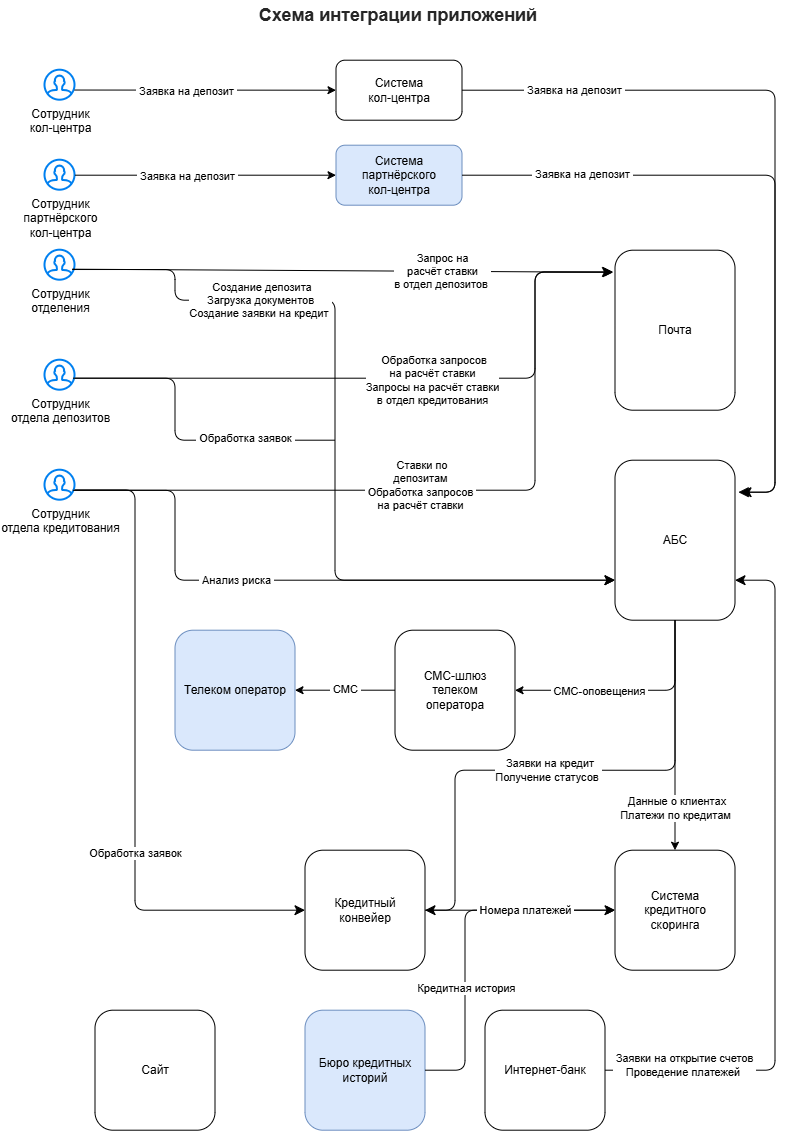

The diagram above was exported from draw.io. Its source (the exported page's mxGraphModel, read from the mxfile embedded in the PNG):
<mxGraphModel dx="911" dy="607" grid="1" gridSize="10" guides="1" tooltips="1" connect="1" arrows="1" fold="1" page="1" pageScale="1" pageWidth="827" pageHeight="1169" math="0" shadow="0">
  <root>
    <mxCell id="0" />
    <mxCell id="1" parent="0" />
    <mxCell id="Pdw7UdaToIEZHgbjSGxy-1" parent="1" style="rounded=1;whiteSpace=wrap;html=1;" value="Почта" vertex="1">
      <mxGeometry height="160" width="120" x="630" y="270" as="geometry" />
    </mxCell>
    <mxCell id="A7iKeB0L3wcgosU__8w9-1" parent="1" style="html=1;verticalLabelPosition=bottom;align=center;labelBackgroundColor=#ffffff;verticalAlign=top;strokeWidth=2;strokeColor=#0080F0;shadow=0;dashed=0;shape=mxgraph.ios7.icons.user;" value="Сотрудник&lt;div&gt;отдела&amp;nbsp;&lt;span style=&quot;background-color: light-dark(rgb(255, 255, 255), rgb(18, 18, 18)); color: light-dark(rgb(0, 0, 0), rgb(255, 255, 255));&quot;&gt;кредитования&lt;/span&gt;&lt;/div&gt;" vertex="1">
      <mxGeometry height="30" width="30" x="60" y="490" as="geometry" />
    </mxCell>
    <mxCell id="WxHDubVD9BCFEyxsLFPT-1" parent="1" style="html=1;verticalLabelPosition=bottom;align=center;labelBackgroundColor=#ffffff;verticalAlign=top;strokeWidth=2;strokeColor=#0080F0;shadow=0;dashed=0;shape=mxgraph.ios7.icons.user;" value="Сотрудник&lt;div&gt;кол-центра&lt;/div&gt;" vertex="1">
      <mxGeometry height="30" width="30" x="60" y="90" as="geometry" />
    </mxCell>
    <mxCell id="fYcWZk1FMO2RIbVKt8NH-1" parent="1" style="html=1;verticalLabelPosition=bottom;align=center;labelBackgroundColor=#ffffff;verticalAlign=top;strokeWidth=2;strokeColor=#0080F0;shadow=0;dashed=0;shape=mxgraph.ios7.icons.user;" value="Сотрудник&lt;div&gt;отдела&amp;nbsp;&lt;span style=&quot;background-color: light-dark(rgb(255, 255, 255), rgb(18, 18, 18)); color: light-dark(rgb(0, 0, 0), rgb(255, 255, 255));&quot;&gt;депозитов&lt;/span&gt;&lt;/div&gt;" vertex="1">
      <mxGeometry height="30" width="30" x="60" y="380" as="geometry" />
    </mxCell>
    <mxCell id="ZbUp6e-hU2A5c05wktgN-1" parent="1" style="html=1;verticalLabelPosition=bottom;align=center;labelBackgroundColor=#ffffff;verticalAlign=top;strokeWidth=2;strokeColor=#0080F0;shadow=0;dashed=0;shape=mxgraph.ios7.icons.user;" value="Сотрудник&lt;div&gt;отделения&lt;/div&gt;" vertex="1">
      <mxGeometry height="30" width="30" x="60" y="270" as="geometry" />
    </mxCell>
    <mxCell id="P7LoDczrSAyKmz17For4-2" edge="1" parent="1" style="edgeStyle=elbowEdgeStyle;elbow=horizontal;endArrow=classic;html=1;curved=0;rounded=1;endSize=8;startSize=8;entryX=-0.014;entryY=0.137;entryDx=0;entryDy=0;entryPerimeter=0;" target="Pdw7UdaToIEZHgbjSGxy-1" value="">
      <mxGeometry height="50" relative="1" width="50" as="geometry">
        <Array as="points">
          <mxPoint x="550" y="230" />
        </Array>
        <mxPoint x="90" y="398" as="sourcePoint" />
        <mxPoint x="260" y="230" as="targetPoint" />
      </mxGeometry>
    </mxCell>
    <mxCell id="30A4TdCLh-TTEaTLpWN9-1" connectable="0" parent="P7LoDczrSAyKmz17For4-2" style="edgeLabel;html=1;align=center;verticalAlign=middle;resizable=0;points=[];" value="&amp;nbsp;Обработка запросов&lt;div&gt;на расчёт ставки&lt;br&gt;Запросы на расчёт ставки&lt;/div&gt;&lt;div&gt;в отдел кредитования&lt;/div&gt;" vertex="1">
      <mxGeometry relative="1" x="-0.3275" as="geometry">
        <mxPoint x="140" y="2" as="offset" />
      </mxGeometry>
    </mxCell>
    <mxCell id="ClkITA_ySevQa4i1QzSE-1" edge="1" parent="1" source="ZbUp6e-hU2A5c05wktgN-1" style="endArrow=classic;html=1;rounded=0;entryX=-0.017;entryY=0.138;entryDx=0;entryDy=0;exitX=0.9;exitY=0.633;exitDx=0;exitDy=0;exitPerimeter=0;entryPerimeter=0;" target="Pdw7UdaToIEZHgbjSGxy-1" value="">
      <mxGeometry height="50" relative="1" width="50" as="geometry">
        <mxPoint x="360" y="330" as="sourcePoint" />
        <mxPoint x="410" y="280" as="targetPoint" />
      </mxGeometry>
    </mxCell>
    <mxCell id="ClkITA_ySevQa4i1QzSE-2" connectable="0" parent="ClkITA_ySevQa4i1QzSE-1" style="edgeLabel;html=1;align=center;verticalAlign=middle;resizable=0;points=[];labelBackgroundColor=default;" value="&amp;nbsp;Запрос на&amp;nbsp;&lt;div&gt;расчёт ставки&lt;/div&gt;&lt;div&gt;&lt;span style=&quot;color: light-dark(rgb(0, 0, 0), rgb(255, 255, 255));&quot;&gt;в отдел депозитов&amp;nbsp;&lt;/span&gt;&lt;/div&gt;" vertex="1">
      <mxGeometry relative="1" x="-0.0609" y="1" as="geometry">
        <mxPoint x="116" y="1" as="offset" />
      </mxGeometry>
    </mxCell>
    <mxCell id="30A4TdCLh-TTEaTLpWN9-2" edge="1" parent="1" source="A7iKeB0L3wcgosU__8w9-1" style="edgeStyle=elbowEdgeStyle;elbow=horizontal;endArrow=classic;html=1;curved=0;rounded=1;endSize=8;startSize=8;exitX=0.978;exitY=0.667;exitDx=0;exitDy=0;exitPerimeter=0;entryX=-0.021;entryY=0.136;entryDx=0;entryDy=0;entryPerimeter=0;" target="Pdw7UdaToIEZHgbjSGxy-1" value="">
      <mxGeometry height="50" relative="1" width="50" as="geometry">
        <Array as="points">
          <mxPoint x="550" y="270" />
        </Array>
        <mxPoint x="240" y="350" as="sourcePoint" />
        <mxPoint x="620" y="189.4" as="targetPoint" />
      </mxGeometry>
    </mxCell>
    <mxCell id="tw36tXCH8SYM1WD54icX-1" connectable="0" parent="30A4TdCLh-TTEaTLpWN9-2" style="edgeLabel;html=1;align=center;verticalAlign=middle;resizable=0;points=[];" value="&amp;nbsp;Ставки по&lt;div&gt;&amp;nbsp;депозитам&lt;span style=&quot;color: light-dark(rgb(0, 0, 0), rgb(255, 255, 255));&quot;&gt;&amp;nbsp;&lt;/span&gt;&lt;/div&gt;&lt;div&gt;&amp;nbsp;Обработка запросов&amp;nbsp;&lt;/div&gt;&lt;div&gt;на расчёт ставки&lt;/div&gt;" vertex="1">
      <mxGeometry relative="1" x="-0.5454" as="geometry">
        <mxPoint x="174" y="-5" as="offset" />
      </mxGeometry>
    </mxCell>
    <mxCell id="f4wuJcf_mBzEm8q6jUUG-1" parent="1" style="rounded=1;whiteSpace=wrap;html=1;" value="АБС" vertex="1">
      <mxGeometry height="160" width="120" x="630" y="480" as="geometry" />
    </mxCell>
    <mxCell id="ZbpEN5cEMcgbf8dIWR6K-1" edge="1" parent="1" style="edgeStyle=elbowEdgeStyle;elbow=horizontal;endArrow=classic;html=1;curved=0;rounded=1;endSize=8;startSize=8;entryX=0;entryY=0.75;entryDx=0;entryDy=0;" target="f4wuJcf_mBzEm8q6jUUG-1" value="">
      <mxGeometry height="50" relative="1" width="50" as="geometry">
        <Array as="points">
          <mxPoint x="350" y="420" />
        </Array>
        <mxPoint x="220" y="320" as="sourcePoint" />
        <mxPoint x="390" y="420" as="targetPoint" />
      </mxGeometry>
    </mxCell>
    <mxCell id="ZbpEN5cEMcgbf8dIWR6K-2" edge="1" parent="1" source="fYcWZk1FMO2RIbVKt8NH-1" style="edgeStyle=elbowEdgeStyle;elbow=horizontal;endArrow=none;html=1;curved=0;rounded=1;endSize=8;startSize=8;endFill=0;exitX=0.933;exitY=0.6;exitDx=0;exitDy=0;exitPerimeter=0;" value="">
      <mxGeometry height="50" relative="1" width="50" as="geometry">
        <Array as="points">
          <mxPoint x="190" y="390" />
        </Array>
        <mxPoint x="140" y="380" as="sourcePoint" />
        <mxPoint x="350" y="460" as="targetPoint" />
      </mxGeometry>
    </mxCell>
    <mxCell id="THqjkYlTafrpOd5EO0Wy-1" connectable="0" parent="ZbpEN5cEMcgbf8dIWR6K-2" style="edgeLabel;html=1;align=center;verticalAlign=middle;resizable=0;points=[];" value="&amp;nbsp;Обработка заявок&amp;nbsp;" vertex="1">
      <mxGeometry relative="1" x="0.4426" y="2" as="geometry">
        <mxPoint as="offset" />
      </mxGeometry>
    </mxCell>
    <mxCell id="ZbpEN5cEMcgbf8dIWR6K-3" edge="1" parent="1" source="A7iKeB0L3wcgosU__8w9-1" style="edgeStyle=elbowEdgeStyle;elbow=horizontal;endArrow=classic;html=1;curved=0;rounded=1;endSize=8;startSize=8;exitX=0.929;exitY=0.671;exitDx=0;exitDy=0;exitPerimeter=0;entryX=0;entryY=0.75;entryDx=0;entryDy=0;" target="f4wuJcf_mBzEm8q6jUUG-1" value="">
      <mxGeometry height="50" relative="1" width="50" as="geometry">
        <Array as="points">
          <mxPoint x="190" y="550" />
        </Array>
        <mxPoint x="180" y="590" as="sourcePoint" />
        <mxPoint x="230" y="540" as="targetPoint" />
      </mxGeometry>
    </mxCell>
    <mxCell id="ajVPZpX-gYkqmQCsOuBA-1" connectable="0" parent="ZbpEN5cEMcgbf8dIWR6K-3" style="edgeLabel;html=1;align=center;verticalAlign=middle;resizable=0;points=[];" value="&amp;nbsp;Анализ риска&amp;nbsp;" vertex="1">
      <mxGeometry relative="1" x="-0.2277" as="geometry">
        <mxPoint x="9" as="offset" />
      </mxGeometry>
    </mxCell>
    <mxCell id="44OVgYWLGm6aw9opHKhy-2" edge="1" parent="1" source="ZbUp6e-hU2A5c05wktgN-1" style="edgeStyle=elbowEdgeStyle;elbow=horizontal;endArrow=none;html=1;curved=0;rounded=1;endSize=8;startSize=8;endFill=0;exitX=0.911;exitY=0.644;exitDx=0;exitDy=0;exitPerimeter=0;" value="">
      <mxGeometry height="50" relative="1" width="50" as="geometry">
        <Array as="points">
          <mxPoint x="190" y="210" />
        </Array>
        <mxPoint x="120" y="210" as="sourcePoint" />
        <mxPoint x="220" y="320" as="targetPoint" />
      </mxGeometry>
    </mxCell>
    <mxCell id="Y6mCmv2KA_n1XRCdGpOk-1" connectable="0" parent="44OVgYWLGm6aw9opHKhy-2" style="edgeLabel;html=1;align=center;verticalAlign=middle;resizable=0;points=[];" value="&amp;nbsp;Создание депозита&lt;div&gt;&amp;nbsp;Загрузка документов&amp;nbsp;&lt;/div&gt;&lt;div&gt;Создание заявки на кредит&amp;nbsp;&lt;/div&gt;" vertex="1">
      <mxGeometry relative="1" x="0.7183" y="1" as="geometry">
        <mxPoint x="78" y="1" as="offset" />
      </mxGeometry>
    </mxCell>
    <mxCell id="GEknZ7HUDMTWthpWKF3r-1" parent="1" style="rounded=1;whiteSpace=wrap;html=1;" value="Кредитный&lt;div&gt;конвейер&lt;/div&gt;" vertex="1">
      <mxGeometry height="120" width="120" x="320" y="870" as="geometry" />
    </mxCell>
    <mxCell id="GEknZ7HUDMTWthpWKF3r-2" edge="1" parent="1" style="edgeStyle=elbowEdgeStyle;elbow=horizontal;endArrow=classic;html=1;curved=0;rounded=1;endSize=8;startSize=8;entryX=0;entryY=0.5;entryDx=0;entryDy=0;" target="GEknZ7HUDMTWthpWKF3r-1" value="">
      <mxGeometry height="50" relative="1" width="50" as="geometry">
        <Array as="points">
          <mxPoint x="150" y="630" />
        </Array>
        <mxPoint x="90" y="509.74" as="sourcePoint" />
        <mxPoint x="360" y="580" as="targetPoint" />
      </mxGeometry>
    </mxCell>
    <mxCell id="GEknZ7HUDMTWthpWKF3r-3" connectable="0" parent="GEknZ7HUDMTWthpWKF3r-2" style="edgeLabel;html=1;align=center;verticalAlign=middle;resizable=0;points=[];" value="&amp;nbsp;Обработка заявок&amp;nbsp;" vertex="1">
      <mxGeometry relative="1" x="0.3109" y="-3" as="geometry">
        <mxPoint x="3" y="-3" as="offset" />
      </mxGeometry>
    </mxCell>
    <mxCell id="HCWU4Z4L2DGzQqCDQ26V-1" parent="1" style="rounded=1;whiteSpace=wrap;html=1;" value="Система&lt;div&gt;кол-центра&lt;/div&gt;" vertex="1">
      <mxGeometry height="60" width="126" x="351" y="80" as="geometry" />
    </mxCell>
    <mxCell id="HCWU4Z4L2DGzQqCDQ26V-2" edge="1" parent="1" source="WxHDubVD9BCFEyxsLFPT-1" style="endArrow=classic;html=1;rounded=0;entryX=0;entryY=0.5;entryDx=0;entryDy=0;exitX=0.982;exitY=0.661;exitDx=0;exitDy=0;exitPerimeter=0;" target="HCWU4Z4L2DGzQqCDQ26V-1" value="">
      <mxGeometry height="50" relative="1" width="50" as="geometry">
        <mxPoint x="90" y="109.11" as="sourcePoint" />
        <mxPoint x="340" y="130" as="targetPoint" />
      </mxGeometry>
    </mxCell>
    <mxCell id="HCWU4Z4L2DGzQqCDQ26V-3" connectable="0" parent="HCWU4Z4L2DGzQqCDQ26V-2" style="edgeLabel;html=1;align=center;verticalAlign=middle;resizable=0;points=[];" value="&amp;nbsp;Заявка на депозит&amp;nbsp;" vertex="1">
      <mxGeometry relative="1" x="-0.1411" y="-1" as="geometry">
        <mxPoint as="offset" />
      </mxGeometry>
    </mxCell>
    <mxCell id="HCWU4Z4L2DGzQqCDQ26V-4" edge="1" parent="1" source="HCWU4Z4L2DGzQqCDQ26V-1" style="edgeStyle=elbowEdgeStyle;elbow=horizontal;endArrow=classic;html=1;curved=0;rounded=1;endSize=8;startSize=8;exitX=1;exitY=0.5;exitDx=0;exitDy=0;entryX=1.028;entryY=0.2;entryDx=0;entryDy=0;entryPerimeter=0;" target="f4wuJcf_mBzEm8q6jUUG-1" value="">
      <mxGeometry height="50" relative="1" width="50" as="geometry">
        <Array as="points">
          <mxPoint x="790" y="280" />
        </Array>
        <mxPoint x="350" y="420" as="sourcePoint" />
        <mxPoint x="400" y="370" as="targetPoint" />
      </mxGeometry>
    </mxCell>
    <mxCell id="HCWU4Z4L2DGzQqCDQ26V-5" connectable="0" parent="HCWU4Z4L2DGzQqCDQ26V-4" style="edgeLabel;html=1;align=center;verticalAlign=middle;resizable=0;points=[];" value="&amp;nbsp;Заявка на депозит&amp;nbsp;" vertex="1">
      <mxGeometry relative="1" x="-0.6391" y="1" as="geometry">
        <mxPoint x="-23" y="1" as="offset" />
      </mxGeometry>
    </mxCell>
    <mxCell id="3pViiiQox8-2lbdUs7Sk-1" parent="1" style="rounded=1;whiteSpace=wrap;html=1;" value="СМС-шлюз&lt;div&gt;телеком&lt;/div&gt;&lt;div&gt;оператора&lt;/div&gt;" vertex="1">
      <mxGeometry height="120" width="120" x="410" y="650" as="geometry" />
    </mxCell>
    <mxCell id="8oKXNvC9t07xvftIBt52-4" edge="1" parent="1" source="3pViiiQox8-2lbdUs7Sk-1" style="edgeStyle=orthogonalEdgeStyle;rounded=1;orthogonalLoop=1;jettySize=auto;html=1;entryX=0.5;entryY=1;entryDx=0;entryDy=0;endArrow=none;endFill=0;startArrow=classic;startFill=1;curved=0;" target="f4wuJcf_mBzEm8q6jUUG-1">
      <mxGeometry relative="1" as="geometry" />
    </mxCell>
    <mxCell id="8oKXNvC9t07xvftIBt52-5" connectable="0" parent="8oKXNvC9t07xvftIBt52-4" style="edgeLabel;html=1;align=center;verticalAlign=middle;resizable=0;points=[];" value="&amp;nbsp;СМС-оповещения&amp;nbsp;" vertex="1">
      <mxGeometry relative="1" x="-0.3922" y="-1" as="geometry">
        <mxPoint x="14" as="offset" />
      </mxGeometry>
    </mxCell>
    <mxCell id="ec_3rYAJ14jaoFaLedXw-1" parent="1" style="rounded=1;whiteSpace=wrap;html=1;" value="Система&lt;div&gt;кредитного&lt;/div&gt;&lt;div&gt;скоринга&lt;/div&gt;" vertex="1">
      <mxGeometry height="120" width="120" x="630" y="870" as="geometry" />
    </mxCell>
    <mxCell id="CvABvLhD0JWRKmnJJ5ut-3" edge="1" parent="1" style="edgeStyle=elbowEdgeStyle;elbow=horizontal;endArrow=classic;html=1;curved=0;rounded=1;endSize=8;startSize=8;entryX=1;entryY=0.5;entryDx=0;entryDy=0;" target="GEknZ7HUDMTWthpWKF3r-1" value="">
      <mxGeometry height="50" relative="1" width="50" as="geometry">
        <Array as="points">
          <mxPoint x="470" y="860" />
        </Array>
        <mxPoint x="590" y="790" as="sourcePoint" />
        <mxPoint x="610" y="950" as="targetPoint" />
      </mxGeometry>
    </mxCell>
    <mxCell id="CvABvLhD0JWRKmnJJ5ut-4" edge="1" parent="1" style="edgeStyle=segmentEdgeStyle;endArrow=none;html=1;curved=0;rounded=1;endSize=8;startSize=8;endFill=0;entryX=0.5;entryY=1;entryDx=0;entryDy=0;" target="f4wuJcf_mBzEm8q6jUUG-1" value="">
      <mxGeometry height="50" relative="1" width="50" as="geometry">
        <mxPoint x="510" y="790" as="sourcePoint" />
        <mxPoint x="690" y="720" as="targetPoint" />
      </mxGeometry>
    </mxCell>
    <mxCell id="VnHVejPbq_yxQ2DBnzwI-1" connectable="0" parent="CvABvLhD0JWRKmnJJ5ut-4" style="edgeLabel;html=1;align=center;verticalAlign=middle;resizable=0;points=[];" value="&amp;nbsp;Заявки на кредит&lt;div&gt;Получение статусов&amp;nbsp;&lt;/div&gt;" vertex="1">
      <mxGeometry relative="1" x="-0.5318" y="-1" as="geometry">
        <mxPoint x="-25" y="-1" as="offset" />
      </mxGeometry>
    </mxCell>
    <mxCell id="OirXBiVuITSHf6kV4pOr-1" edge="1" parent="1" source="f4wuJcf_mBzEm8q6jUUG-1" style="endArrow=classic;html=1;rounded=0;entryX=0.5;entryY=0;entryDx=0;entryDy=0;" target="ec_3rYAJ14jaoFaLedXw-1" value="">
      <mxGeometry height="50" relative="1" width="50" as="geometry">
        <mxPoint x="350" y="580" as="sourcePoint" />
        <mxPoint x="400" y="530" as="targetPoint" />
      </mxGeometry>
    </mxCell>
    <mxCell id="OirXBiVuITSHf6kV4pOr-2" connectable="0" parent="OirXBiVuITSHf6kV4pOr-1" style="edgeLabel;html=1;align=center;verticalAlign=middle;resizable=0;points=[];" value="&amp;nbsp;Данные о клиентах&lt;div&gt;Платежи по кредитам&lt;/div&gt;" vertex="1">
      <mxGeometry relative="1" x="0.5455" y="-1" as="geometry">
        <mxPoint x="1" y="10" as="offset" />
      </mxGeometry>
    </mxCell>
    <mxCell id="3rUTdNSUUk9HtB6aj90x-1" parent="1" style="rounded=1;whiteSpace=wrap;html=1;" value="Интернет-банк" vertex="1">
      <mxGeometry height="120" width="120" x="500" y="1030" as="geometry" />
    </mxCell>
    <mxCell id="3rUTdNSUUk9HtB6aj90x-3" edge="1" parent="1" source="3rUTdNSUUk9HtB6aj90x-1" style="edgeStyle=elbowEdgeStyle;elbow=horizontal;endArrow=classic;html=1;curved=0;rounded=1;endSize=8;startSize=8;exitX=1;exitY=0.5;exitDx=0;exitDy=0;entryX=1;entryY=0.75;entryDx=0;entryDy=0;" target="f4wuJcf_mBzEm8q6jUUG-1" value="">
      <mxGeometry height="50" relative="1" width="50" as="geometry">
        <Array as="points">
          <mxPoint x="790" y="840" />
        </Array>
        <mxPoint x="350" y="960" as="sourcePoint" />
        <mxPoint x="650" y="1090" as="targetPoint" />
      </mxGeometry>
    </mxCell>
    <mxCell id="3rUTdNSUUk9HtB6aj90x-4" connectable="0" parent="3rUTdNSUUk9HtB6aj90x-3" style="edgeLabel;html=1;align=center;verticalAlign=middle;resizable=0;points=[];" value="&amp;nbsp;Заявки на открытие счетов&amp;nbsp;&lt;div&gt;Проведение платежей&amp;nbsp;&lt;/div&gt;" vertex="1">
      <mxGeometry relative="1" x="-0.5793" y="5" as="geometry">
        <mxPoint x="-68" as="offset" />
      </mxGeometry>
    </mxCell>
    <mxCell id="3rUTdNSUUk9HtB6aj90x-5" parent="1" style="rounded=1;whiteSpace=wrap;html=1;" value="Сайт" vertex="1">
      <mxGeometry height="120" width="120" x="110" y="1030" as="geometry" />
    </mxCell>
    <mxCell id="jcTW3rcMQAKXKkUvbAXx-1" parent="1" style="text;html=1;whiteSpace=wrap;strokeColor=none;fillColor=none;align=center;verticalAlign=middle;rounded=0;" value="&lt;strong style=&quot;box-sizing: inherit; color: rgba(0, 0, 0, 0.85); font-family: &amp;quot;YS Text&amp;quot;, sans-serif; font-size: 18px; text-align: start; white-space: pre-line; background-color: rgb(255, 255, 255);&quot;&gt;Схема интеграции приложений&lt;/strong&gt;" vertex="1">
      <mxGeometry height="30" width="330" x="249" y="20" as="geometry" />
    </mxCell>
    <mxCell id="Au9QfaH9ne8wySVPWD1G-1" parent="1" style="rounded=1;whiteSpace=wrap;html=1;fillColor=#dae8fc;strokeColor=#6c8ebf;" value="Бюро кредитных историй" vertex="1">
      <mxGeometry height="120" width="120" x="320" y="1030" as="geometry" />
    </mxCell>
    <mxCell id="Au9QfaH9ne8wySVPWD1G-2" parent="1" style="rounded=1;whiteSpace=wrap;html=1;fillColor=#dae8fc;strokeColor=#6c8ebf;" value="Телеком оператор" vertex="1">
      <mxGeometry height="120" width="120" x="190" y="650" as="geometry" />
    </mxCell>
    <mxCell id="Au9QfaH9ne8wySVPWD1G-4" edge="1" parent="1" source="ec_3rYAJ14jaoFaLedXw-1" style="edgeStyle=elbowEdgeStyle;elbow=horizontal;endArrow=none;html=1;curved=0;rounded=1;endSize=8;startSize=8;entryX=1;entryY=0.5;entryDx=0;entryDy=0;exitX=0;exitY=0.5;exitDx=0;exitDy=0;startArrow=classic;startFill=1;endFill=0;" target="Au9QfaH9ne8wySVPWD1G-1" value="">
      <mxGeometry height="50" relative="1" width="50" as="geometry">
        <Array as="points">
          <mxPoint x="480" y="1020" />
        </Array>
        <mxPoint x="500" y="920" as="sourcePoint" />
        <mxPoint x="550" y="870" as="targetPoint" />
      </mxGeometry>
    </mxCell>
    <mxCell id="Au9QfaH9ne8wySVPWD1G-5" connectable="0" parent="Au9QfaH9ne8wySVPWD1G-4" style="edgeLabel;html=1;align=center;verticalAlign=middle;resizable=0;points=[];" value="Кредитная история" vertex="1">
      <mxGeometry relative="1" x="0.2476" y="1" as="geometry">
        <mxPoint y="9" as="offset" />
      </mxGeometry>
    </mxCell>
    <mxCell id="ZTzcEQqxAORNMMvnBavG-1" edge="1" parent="1" source="GEknZ7HUDMTWthpWKF3r-1" style="endArrow=classic;html=1;rounded=0;entryX=0;entryY=0.5;entryDx=0;entryDy=0;exitX=1;exitY=0.5;exitDx=0;exitDy=0;" target="ec_3rYAJ14jaoFaLedXw-1" value="">
      <mxGeometry height="50" relative="1" width="50" as="geometry">
        <mxPoint x="350" y="700" as="sourcePoint" />
        <mxPoint x="400" y="650" as="targetPoint" />
      </mxGeometry>
    </mxCell>
    <mxCell id="PxJ_aq0jPi-jq7jsRL-V-1" connectable="0" parent="ZTzcEQqxAORNMMvnBavG-1" style="edgeLabel;html=1;align=center;verticalAlign=middle;resizable=0;points=[];" value="&amp;nbsp;Номера платежей&amp;nbsp;" vertex="1">
      <mxGeometry relative="1" x="0.3847" y="1" as="geometry">
        <mxPoint x="-32" y="1" as="offset" />
      </mxGeometry>
    </mxCell>
    <mxCell id="Au9QfaH9ne8wySVPWD1G-6" edge="1" parent="1" source="3pViiiQox8-2lbdUs7Sk-1" style="endArrow=classic;html=1;rounded=0;entryX=1;entryY=0.5;entryDx=0;entryDy=0;exitX=0;exitY=0.5;exitDx=0;exitDy=0;" target="Au9QfaH9ne8wySVPWD1G-2" value="">
      <mxGeometry height="50" relative="1" width="50" as="geometry">
        <mxPoint x="500" y="620" as="sourcePoint" />
        <mxPoint x="550" y="570" as="targetPoint" />
      </mxGeometry>
    </mxCell>
    <mxCell id="Au9QfaH9ne8wySVPWD1G-7" connectable="0" parent="Au9QfaH9ne8wySVPWD1G-6" style="edgeLabel;html=1;align=center;verticalAlign=middle;resizable=0;points=[];" value="&amp;nbsp;СМС&amp;nbsp;" vertex="1">
      <mxGeometry relative="1" x="0.0133" y="-1" as="geometry">
        <mxPoint as="offset" />
      </mxGeometry>
    </mxCell>
    <mxCell id="Au9QfaH9ne8wySVPWD1G-8" parent="1" style="html=1;verticalLabelPosition=bottom;align=center;labelBackgroundColor=#ffffff;verticalAlign=top;strokeWidth=2;strokeColor=#0080F0;shadow=0;dashed=0;shape=mxgraph.ios7.icons.user;" value="Сотрудник&lt;div&gt;партнёрского&lt;div&gt;кол-центра&lt;/div&gt;&lt;/div&gt;" vertex="1">
      <mxGeometry height="30" width="30" x="60" y="180" as="geometry" />
    </mxCell>
    <mxCell id="Au9QfaH9ne8wySVPWD1G-9" parent="1" style="rounded=1;whiteSpace=wrap;html=1;fillColor=#dae8fc;strokeColor=#6c8ebf;" value="Система&lt;div&gt;партнёрского&lt;br&gt;&lt;div&gt;кол-центра&lt;/div&gt;&lt;/div&gt;" vertex="1">
      <mxGeometry height="60" width="126" x="351" y="165" as="geometry" />
    </mxCell>
    <mxCell id="Au9QfaH9ne8wySVPWD1G-10" edge="1" parent="1" style="endArrow=classic;html=1;rounded=0;entryX=0;entryY=0.5;entryDx=0;entryDy=0;" target="Au9QfaH9ne8wySVPWD1G-9" value="">
      <mxGeometry height="50" relative="1" width="50" as="geometry">
        <mxPoint x="90" y="195" as="sourcePoint" />
        <mxPoint x="320" y="200" as="targetPoint" />
      </mxGeometry>
    </mxCell>
    <mxCell id="Au9QfaH9ne8wySVPWD1G-11" connectable="0" parent="Au9QfaH9ne8wySVPWD1G-10" style="edgeLabel;html=1;align=center;verticalAlign=middle;resizable=0;points=[];" value="&amp;nbsp;Заявка на депозит&amp;nbsp;" vertex="1">
      <mxGeometry relative="1" x="-0.1411" y="-1" as="geometry">
        <mxPoint as="offset" />
      </mxGeometry>
    </mxCell>
    <mxCell id="Au9QfaH9ne8wySVPWD1G-12" edge="1" parent="1" source="Au9QfaH9ne8wySVPWD1G-9" style="edgeStyle=elbowEdgeStyle;elbow=horizontal;endArrow=classic;html=1;curved=0;rounded=1;endSize=8;startSize=8;exitX=1;exitY=0.5;exitDx=0;exitDy=0;entryX=1.05;entryY=0.2;entryDx=0;entryDy=0;entryPerimeter=0;" target="f4wuJcf_mBzEm8q6jUUG-1" value="">
      <mxGeometry height="50" relative="1" width="50" as="geometry">
        <Array as="points">
          <mxPoint x="790" y="340" />
        </Array>
        <mxPoint x="680" y="100" as="sourcePoint" />
        <mxPoint x="953" y="510" as="targetPoint" />
      </mxGeometry>
    </mxCell>
    <mxCell id="Au9QfaH9ne8wySVPWD1G-13" connectable="0" parent="Au9QfaH9ne8wySVPWD1G-12" style="edgeLabel;html=1;align=center;verticalAlign=middle;resizable=0;points=[];" value="&amp;nbsp;Заявка на депозит&amp;nbsp;" vertex="1">
      <mxGeometry relative="1" x="-0.6391" y="1" as="geometry">
        <mxPoint as="offset" />
      </mxGeometry>
    </mxCell>
  </root>
</mxGraphModel>